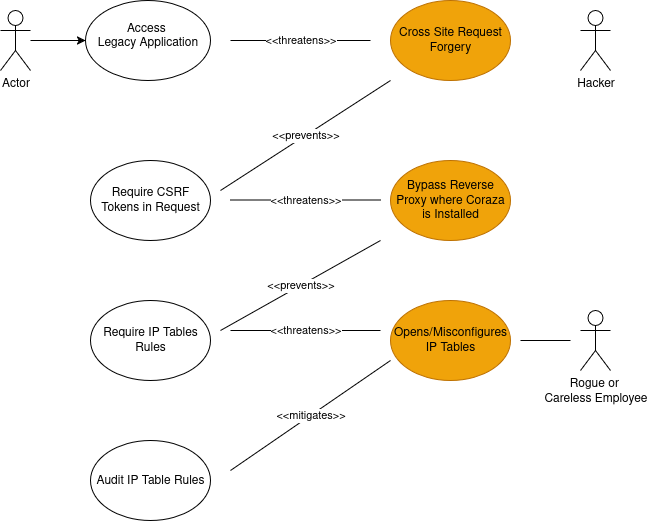

The diagram above was exported from draw.io. Its source (the exported page's mxGraphModel, read from the mxfile embedded in the PNG):
<mxGraphModel dx="1426" dy="794" grid="1" gridSize="10" guides="1" tooltips="1" connect="1" arrows="1" fold="1" page="1" pageScale="1" pageWidth="850" pageHeight="1100" math="0" shadow="0">
  <root>
    <mxCell id="0" />
    <mxCell id="1" parent="0" />
    <mxCell id="5B23xnSJlvteg30pnDxW-4" value="" style="edgeStyle=orthogonalEdgeStyle;rounded=0;orthogonalLoop=1;jettySize=auto;html=1;" edge="1" parent="1" source="5B23xnSJlvteg30pnDxW-1" target="5B23xnSJlvteg30pnDxW-3">
      <mxGeometry relative="1" as="geometry" />
    </mxCell>
    <mxCell id="5B23xnSJlvteg30pnDxW-1" value="Actor" style="shape=umlActor;verticalLabelPosition=bottom;verticalAlign=top;html=1;outlineConnect=0;" vertex="1" parent="1">
      <mxGeometry x="70" y="70" width="30" height="60" as="geometry" />
    </mxCell>
    <mxCell id="5B23xnSJlvteg30pnDxW-3" value="&lt;div&gt;&lt;br&gt;&lt;/div&gt;&lt;div&gt;Access&amp;nbsp;&lt;/div&gt;&lt;div&gt;Legacy Application&lt;/div&gt;" style="ellipse;whiteSpace=wrap;html=1;verticalAlign=top;" vertex="1" parent="1">
      <mxGeometry x="155" y="60" width="125" height="80" as="geometry" />
    </mxCell>
    <mxCell id="5B23xnSJlvteg30pnDxW-5" value="&lt;div&gt;Hacker&lt;/div&gt;&lt;div&gt;&lt;br&gt;&lt;/div&gt;" style="shape=umlActor;verticalLabelPosition=bottom;verticalAlign=top;html=1;outlineConnect=0;" vertex="1" parent="1">
      <mxGeometry x="650" y="70" width="30" height="60" as="geometry" />
    </mxCell>
    <mxCell id="5B23xnSJlvteg30pnDxW-6" value="Cross Site Request Forgery" style="ellipse;whiteSpace=wrap;html=1;fillColor=#f0a30a;fontColor=#000000;strokeColor=#BD7000;" vertex="1" parent="1">
      <mxGeometry x="460" y="60" width="120" height="80" as="geometry" />
    </mxCell>
    <mxCell id="5B23xnSJlvteg30pnDxW-7" value="&amp;lt;&amp;lt;threatens&amp;gt;&amp;gt;" style="endArrow=none;html=1;rounded=0;" edge="1" parent="1">
      <mxGeometry width="50" height="50" relative="1" as="geometry">
        <mxPoint x="300" y="100" as="sourcePoint" />
        <mxPoint x="440" y="100" as="targetPoint" />
        <Array as="points" />
      </mxGeometry>
    </mxCell>
    <mxCell id="5B23xnSJlvteg30pnDxW-9" value="Require CSRF Tokens in Request" style="ellipse;whiteSpace=wrap;html=1;" vertex="1" parent="1">
      <mxGeometry x="160" y="220" width="120" height="80" as="geometry" />
    </mxCell>
    <mxCell id="5B23xnSJlvteg30pnDxW-10" value="&amp;lt;&amp;lt;prevents&amp;gt;&amp;gt;" style="endArrow=none;html=1;rounded=0;" edge="1" parent="1">
      <mxGeometry width="50" height="50" relative="1" as="geometry">
        <mxPoint x="290" y="250" as="sourcePoint" />
        <mxPoint x="460" y="140" as="targetPoint" />
      </mxGeometry>
    </mxCell>
    <mxCell id="5B23xnSJlvteg30pnDxW-11" value="Bypass Reverse Proxy where Coraza is Installed" style="ellipse;whiteSpace=wrap;html=1;fillColor=#f0a30a;fontColor=#000000;strokeColor=#BD7000;" vertex="1" parent="1">
      <mxGeometry x="460" y="220" width="120" height="80" as="geometry" />
    </mxCell>
    <mxCell id="5B23xnSJlvteg30pnDxW-12" value="&amp;lt;&amp;lt;threatens&amp;gt;&amp;gt;" style="endArrow=none;html=1;rounded=0;" edge="1" parent="1">
      <mxGeometry width="50" height="50" relative="1" as="geometry">
        <mxPoint x="300" y="259.5" as="sourcePoint" />
        <mxPoint x="450" y="259.5" as="targetPoint" />
      </mxGeometry>
    </mxCell>
    <mxCell id="5B23xnSJlvteg30pnDxW-13" value="&lt;div&gt;Require IP Tables Rules&lt;/div&gt;" style="ellipse;whiteSpace=wrap;html=1;" vertex="1" parent="1">
      <mxGeometry x="160" y="360" width="120" height="80" as="geometry" />
    </mxCell>
    <mxCell id="5B23xnSJlvteg30pnDxW-14" value="&amp;lt;&amp;lt;prevents&amp;gt;&amp;gt;" style="endArrow=none;html=1;rounded=0;" edge="1" parent="1">
      <mxGeometry width="50" height="50" relative="1" as="geometry">
        <mxPoint x="290" y="390" as="sourcePoint" />
        <mxPoint x="450" y="300" as="targetPoint" />
      </mxGeometry>
    </mxCell>
    <mxCell id="5B23xnSJlvteg30pnDxW-16" value="Opens/Misconfigures IP Tables" style="ellipse;whiteSpace=wrap;html=1;fillColor=#f0a30a;fontColor=#000000;strokeColor=#BD7000;" vertex="1" parent="1">
      <mxGeometry x="460" y="360" width="120" height="80" as="geometry" />
    </mxCell>
    <mxCell id="5B23xnSJlvteg30pnDxW-18" value="&amp;lt;&amp;lt;threatens&amp;gt;&amp;gt;" style="endArrow=none;html=1;rounded=0;" edge="1" parent="1">
      <mxGeometry width="50" height="50" relative="1" as="geometry">
        <mxPoint x="300" y="390" as="sourcePoint" />
        <mxPoint x="450" y="390" as="targetPoint" />
      </mxGeometry>
    </mxCell>
    <mxCell id="5B23xnSJlvteg30pnDxW-19" value="&lt;div&gt;Rogue or&amp;nbsp;&lt;/div&gt;&lt;div&gt;Careless Employee&lt;/div&gt;" style="shape=umlActor;verticalLabelPosition=bottom;verticalAlign=top;html=1;outlineConnect=0;" vertex="1" parent="1">
      <mxGeometry x="650" y="370" width="30" height="60" as="geometry" />
    </mxCell>
    <mxCell id="5B23xnSJlvteg30pnDxW-20" value="" style="endArrow=none;html=1;rounded=0;" edge="1" parent="1">
      <mxGeometry width="50" height="50" relative="1" as="geometry">
        <mxPoint x="590" y="400" as="sourcePoint" />
        <mxPoint x="640" y="400" as="targetPoint" />
      </mxGeometry>
    </mxCell>
    <mxCell id="5B23xnSJlvteg30pnDxW-21" value="Audit IP Table Rules" style="ellipse;whiteSpace=wrap;html=1;" vertex="1" parent="1">
      <mxGeometry x="160" y="500" width="120" height="80" as="geometry" />
    </mxCell>
    <mxCell id="5B23xnSJlvteg30pnDxW-22" value="&amp;lt;&amp;lt;mitigates&amp;gt;&amp;gt;" style="endArrow=none;html=1;rounded=0;" edge="1" parent="1">
      <mxGeometry width="50" height="50" relative="1" as="geometry">
        <mxPoint x="300" y="530" as="sourcePoint" />
        <mxPoint x="460" y="420" as="targetPoint" />
      </mxGeometry>
    </mxCell>
  </root>
</mxGraphModel>